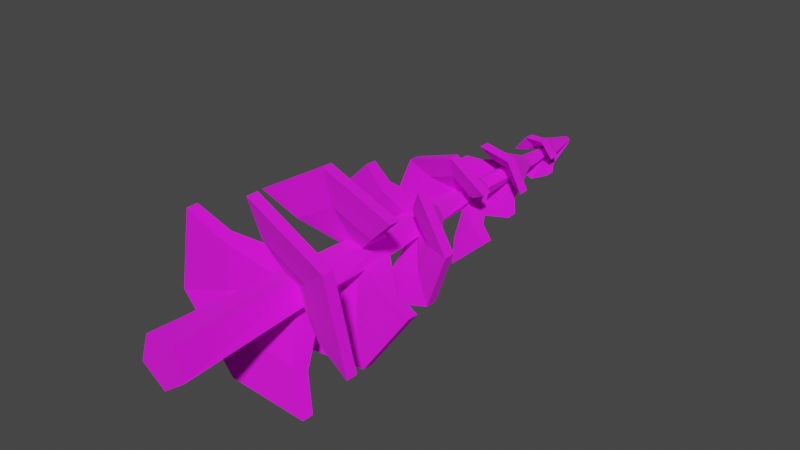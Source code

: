 # Source: Tree_simple1.blend  (saved by Blender 2.91.10; exported with 4.5.12 LTS)
import bpy
from mathutils import Matrix  # noqa: F401  (used for matrix-valued properties, if any)

bpy.ops.wm.read_factory_settings(use_empty=True)
scene = bpy.context.scene
scene.name = 'Scene'

# ---- collections
col_collection = bpy.data.collections.new('Collection'); scene.collection.children.link(col_collection)

# ---- images (referenced by path relative to the original .blend; pixels are not part of the script)
import os
ASSET_DIR = os.environ.get("B2B_ASSET_DIR", "")  # directory of the original .blend (textures are referenced by path, not embedded)
HERE = os.path.dirname(os.path.abspath(__file__))  # packed textures are extracted next to this script under _unpacked/

def load_image(name, relpath, width, height, colorspace="sRGB"):
    """Load a texture the original file referenced (path relative to the .blend, or extracted next to this script)."""
    p = next((c for c in (os.path.join(HERE, relpath), os.path.join(ASSET_DIR, relpath)) if relpath and os.path.exists(c)), "")
    if p:
        img = bpy.data.images.load(p, check_existing=True)
        img.name = name
    else:  # same state as the original file: an image datablock whose file is absent (Cycles renders it pink)
        img = bpy.data.images.new(name, width, height)
        img.source = "FILE"
        img.filepath = "//" + (relpath or name)
    img.colorspace_settings.name = colorspace
    return img
img_colorpalette_png = load_image('ColorPalette.png', 'ColorPalette.png', 1024, 1024, 'sRGB')

# ---- materials (node trees are filled in below, after node groups)
mat_material = bpy.data.materials.new('Material')
mat_material.use_transparent_shadow = False

# ---- material node trees
mat_material.use_nodes = True; mat_material.node_tree.nodes.clear()
_N = mat_material.node_tree.nodes; _L = mat_material.node_tree.links
n0 = _N.new('ShaderNodeBsdfPrincipled'); n0.name = 'Principled BSDF'; n0.location = (10, 300)
n0.distribution = 'GGX'
n0.subsurface_method = 'BURLEY'
n0.inputs[2].default_value = 1.0
n0.inputs[3].default_value = 1.45
n0.inputs[27].default_value = (0.0, 0.0, 0.0, 1.0)
n0.inputs[28].default_value = 1.0
n1 = _N.new('ShaderNodeOutputMaterial'); n1.name = 'Material Output'; n1.location = (300, 300)
n2 = _N.new('ShaderNodeTexImage'); n2.name = 'Image Texture'; n2.location = (-382, 173)
n2.image = img_colorpalette_png
_L.new(n0.outputs[0], n1.inputs[0])
_L.new(n2.outputs[0], n0.inputs[0])
n1.is_active_output = True

# ---- world
world_world = bpy.data.worlds.new('World'); scene.world = world_world
world_world.use_nodes = True; world_world.node_tree.nodes.clear()
_N = world_world.node_tree.nodes; _L = world_world.node_tree.links
n0 = _N.new('ShaderNodeOutputWorld'); n0.name = 'World Output'; n0.location = (300, 300)
n1 = _N.new('ShaderNodeBackground'); n1.name = 'Background'; n1.location = (10, 300)
n1.inputs[0].default_value = (0.05088, 0.05088, 0.05088, 1.0)
_L.new(n1.outputs[0], n0.inputs[0])
n0.is_active_output = True
world_world.color = (0.05088, 0.05088, 0.05088)
world_world.use_sun_shadow = False
world_world.sun_shadow_jitter_overblur = 0.0

# ---- meshes
me_circle = bpy.data.meshes.new('Circle')
me_circle.from_pydata([(0.1688, 0.4328, -0.3916), (-0.204, 0.4505, -0.3864), (-0.4329, 0.4476, -0.09171), (-0.3455, 0.4263, 0.2705), (-0.007691, 0.4027, 0.4275), (0.3262, 0.3945, 0.2611), (0.4047, 0.4079, -0.1035), (0.02798, 0.7062, -0.05437), (-0.02084, 0.7074, -0.02961), (-0.04388, 0.7071, 5.526e-05), (-0.03509, 0.705, 0.03652), (-0.001084, 0.7026, 0.05233), (0.03253, 0.7018, 0.03557), (0.0664, 0.7022, -0.00744), (-0.2021, 0.4974, -0.3846), (0.1706, 0.4797, -0.3898), (-0.431, 0.4945, -0.08986), (-0.3436, 0.4732, 0.2724), (-0.005807, 0.4496, 0.4294), (0.3281, 0.4414, 0.2629), (0.4066, 0.4548, -0.1016), (0.1117, 0.5234, -0.2575), (-0.1362, 0.5352, -0.254), (-0.2885, 0.5332, -0.05798), (-0.2304, 0.5191, 0.183), (-0.005672, 0.5034, 0.2874), (0.2164, 0.498, 0.1767), (0.2686, 0.5069, -0.0658), (0.02044, 0.5656, -0.06177), (-0.02838, 0.5668, -0.03701), (-0.05142, 0.5665, -0.007342), (-0.04263, 0.5643, 0.02912), (-0.00862, 0.562, 0.04493), (0.02499, 0.5611, 0.02817), (0.05887, 0.5615, -0.01484), (0.16, 1.066, 0.2471), (0.2928, 1.064, 0.02547), (0.2026, 1.075, -0.2165), (-0.04276, 1.091, -0.2967), (-0.2585, 1.099, -0.1546), (-0.2822, 1.094, 0.1027), (-0.09594, 1.079, 0.2815), (0.0202, 1.361, 0.02422), (0.03163, 1.361, 0.005138), (0.02387, 1.362, -0.01569), (-0.0002741, 1.364, -0.04525), (-0.03541, 1.366, -0.02211), (-0.01786, 1.364, 0.01179), (-0.001831, 1.363, 0.02718), (0.2944, 1.111, 0.0262), (0.1616, 1.113, 0.2478), (0.2042, 1.122, -0.2158), (-0.04117, 1.138, -0.2959), (-0.2569, 1.146, -0.1538), (-0.2806, 1.141, 0.1035), (-0.09434, 1.126, 0.2822), (0.1084, 1.165, 0.1653), (0.1968, 1.164, 0.01787), (0.1368, 1.171, -0.1431), (-0.0264, 1.181, -0.1964), (-0.1699, 1.187, -0.1019), (-0.1857, 1.184, 0.06926), (-0.06177, 1.174, 0.1882), (0.01383, 1.221, 0.0213), (0.02526, 1.221, 0.002218), (0.0175, 1.221, -0.01861), (-0.006644, 1.224, -0.04817), (-0.04178, 1.225, -0.02503), (-0.02423, 1.223, 0.008868), (-0.008201, 1.222, 0.02426), (-0.1295, 1.4, -0.1887), (-0.2295, 1.404, -0.01442), (-0.1555, 1.412, 0.1724), (0.03664, 1.419, 0.231), (0.2024, 1.419, 0.1173), (0.2169, 1.412, -0.08313), (0.06918, 1.404, -0.2193), (-0.02404, 1.69, -0.03493), (-0.01752, 1.692, -0.004908), (-0.01278, 1.692, 0.007073), (-0.0004541, 1.692, 0.01083), (0.01018, 1.692, 0.003539), (0.0111, 1.692, -0.009315), (0.008313, 1.691, -0.03991), (-0.2302, 1.451, -0.01542), (-0.1302, 1.447, -0.1897), (-0.1563, 1.459, 0.1714), (0.03593, 1.466, 0.23), (0.2017, 1.466, 0.1163), (0.2162, 1.459, -0.08413), (0.06848, 1.451, -0.2203), (-0.087, 1.497, -0.1268), (-0.1535, 1.5, -0.01087), (-0.1044, 1.505, 0.1134), (0.02347, 1.51, 0.1524), (0.1337, 1.51, 0.07673), (0.1433, 1.506, -0.05657), (0.04511, 1.5, -0.1472), (-0.02122, 1.549, -0.03094), (-0.01471, 1.551, -0.0009138), (-0.009969, 1.551, 0.01107), (0.002358, 1.552, 0.01483), (0.01299, 1.552, 0.007533), (0.01392, 1.551, -0.005321), (0.01113, 1.55, -0.03592), (0.1032, 1.744, -0.1325), (-0.03613, 1.75, -0.1667), (-0.1499, 1.748, -0.07921), (-0.1525, 1.739, 0.06411), (-0.04197, 1.73, 0.1554), (0.09851, 1.728, 0.1258), (0.1631, 1.734, -0.002286), (-0.02582, 2.021, 0.01074), (-0.03513, 1.797, -0.1644), (0.1042, 1.791, -0.1302), (-0.1489, 1.795, -0.07695), (-0.1515, 1.786, 0.06637), (-0.04097, 1.777, 0.1576), (0.09951, 1.775, 0.1281), (0.1641, 1.781, -2.562e-05), (0.06989, 1.836, -0.08528), (-0.02278, 1.841, -0.108), (-0.09849, 1.839, -0.04986), (-0.1002, 1.833, 0.04547), (-0.02667, 1.827, 0.1062), (0.06677, 1.826, 0.0865), (0.1097, 1.83, 0.001307), (-0.02473, 1.88, 0.01073), (-0.00672, 1.879, 0.02559), (9.401e-09, 2.068, -0.09675), (-0.07564, 2.068, -0.06032), (-0.09432, 2.068, 0.02153), (-0.04198, 2.068, 0.08717), (0.04198, 2.068, 0.08717), (0.09432, 2.068, 0.02153), (0.07564, 2.068, -0.06032), (-0.07564, 2.115, -0.06032), (9.401e-09, 2.115, -0.09675), (-0.09432, 2.115, 0.02153), (-0.04198, 2.115, 0.08717), (0.04198, 2.115, 0.08717), (0.09432, 2.115, 0.02153), (0.07564, 2.115, -0.06032), (8.865e-09, 2.162, -0.06435), (-0.05031, 2.162, -0.04012), (-0.06274, 2.162, 0.01432), (-0.02792, 2.162, 0.05798), (0.02792, 2.162, 0.05798), (0.06274, 2.162, 0.01432), (0.05031, 2.162, -0.04012), (0.0, -5.029e-09, -0.1053), (-8.148e-05, 2.35, -0.006935), (0.1001, -1.554e-09, -0.03253), (0.00657, 2.35, -0.00222), (0.06187, 4.069e-09, 0.08516), (0.004142, 2.35, 0.005562), (-0.06187, 4.069e-09, 0.08516), (-0.00401, 2.35, 0.005658), (-0.1001, -1.554e-09, -0.03253), (-0.00662, 2.35, -0.002066), (0.01233, 0.7136, -0.07744), (0.07746, 0.7136, -0.01221), (0.03555, 0.7136, 0.06989), (-0.05549, 0.7136, 0.05541), (-0.06984, 0.7136, -0.03565), (-0.00643, 1.045, -0.06562), (0.06042, 1.045, -0.02639), (0.04377, 1.045, 0.04931), (-0.03337, 1.045, 0.05687), (-0.06439, 1.045, -0.01416), (0.00621, 1.37, -0.05337), (0.05268, 1.37, -0.01059), (0.02635, 1.37, 0.04683), (-0.0364, 1.37, 0.03953), (-0.04884, 1.37, -0.0224), (0.02227, 1.696, -0.03494), (0.04011, 1.696, 0.01038), (0.002524, 1.696, 0.04136), (-0.03855, 1.696, 0.01518), (-0.02635, 1.696, -0.03197), (0.005766, 2.02, -0.03394), (0.03406, 2.02, -0.005003), (0.01528, 2.02, 0.03084), (-0.02461, 2.02, 0.02407), (-0.03049, 2.02, -0.01597), (0.09317, 1.119, 0.1437), (-0.05562, 1.127, 0.1637), (-0.1639, 1.136, 0.0598), (-0.1501, 1.139, -0.0898), (-0.0247, 1.134, -0.1724), (0.118, 1.125, -0.1258), (0.1704, 1.118, 0.01488), (-0.03273, 0.7091, -0.05352), (-0.07, 0.7086, -0.005524), (0.01668, 0.7056, -0.03014), (-0.05577, 0.7052, 0.05347), (-0.0007587, 0.7013, 0.07904), (0.05362, 0.7, 0.05193), (-0.04027, 0.5685, -0.06092), (0.04043, 0.7031, -0.001129), (-0.07754, 0.568, -0.01292), (0.009142, 0.565, -0.03754), (-0.06331, 0.5645, 0.04607), (-0.008295, 0.5607, 0.07165), (0.04608, 0.5593, 0.04454), (0.03289, 0.5625, -0.008527), (0.05438, 1.36, 0.007214), (0.03274, 1.36, 0.04331), (0.03969, 1.362, -0.0322), (-0.01583, 1.364, -0.01036), (0.002746, 1.364, -0.02259), (-0.03927, 1.365, 0.01979), (-0.008935, 1.362, 0.04891), (0.04801, 1.219, 0.004294), (0.02637, 1.22, 0.04039), (0.03332, 1.221, -0.03512), (-0.0222, 1.224, -0.01328), (-0.003623, 1.223, -0.02551), (-0.04564, 1.224, 0.01688), (-0.0153, 1.222, 0.04599), (-0.04032, 1.691, -0.006543), (-0.02829, 1.692, 0.02388), (-0.01111, 1.691, -0.01609), (0.003013, 1.693, 0.03342), (0.03, 1.693, 0.0149), (0.03236, 1.692, -0.01773), (-0.03751, 1.55, -0.002549), (0.001633, 1.692, -0.01805), (-0.02547, 1.551, 0.02787), (-0.008295, 1.55, -0.01209), (0.005825, 1.552, 0.03742), (0.03282, 1.552, 0.0189), (0.03518, 1.551, -0.01374), (-0.003033, 2.021, -0.00859), (0.004445, 1.551, -0.01406), (0.003924, 2.021, -0.006881), (-0.008718, 2.021, -0.004226), (0.003663, 2.02, 0.006052), (0.006914, 2.02, -0.0003844), (-0.001943, 1.881, -0.008606), (0.005014, 1.88, -0.006897), (-0.007625, 1.88, -0.004238), (0.00478, 1.879, 0.005999), (0.008006, 1.88, -0.0003967), (-0.00353, 2.345, -0.002815), (7.689e-09, 2.345, -0.004515), (-0.004402, 2.345, 0.001005), (-0.001959, 2.345, 0.004068), (0.001959, 2.345, 0.004068), (0.01536, 2.345, 0.003506), (0.01232, 2.345, -0.009824), (-0.00353, 2.209, -0.002815), (7.689e-09, 2.209, -0.004515), (-0.004402, 2.209, 0.001005), (-0.001959, 2.209, 0.004068), (0.001959, 2.209, 0.004068), (0.01536, 2.209, 0.003506), (0.01232, 2.209, -0.009824), (-0.01232, 2.345, -0.009824), (8.061e-09, 2.345, -0.01576), (-0.01536, 2.345, 0.003506), (-0.006837, 2.345, 0.0142), (0.006837, 2.345, 0.0142), (-0.01232, 2.209, -0.009824), (0.004402, 2.345, 0.001005), (0.00353, 2.345, -0.002815), (8.061e-09, 2.209, -0.01576), (-0.01536, 2.209, 0.003506), (-0.006837, 2.209, 0.0142), (0.006837, 2.209, 0.0142), (8.731e-09, 2.115, -0.05625), (0.004402, 2.209, 0.001005), (0.00353, 2.209, -0.002815), (0.04398, 2.115, -0.03507), (0.05484, 2.115, 0.01252), (0.02441, 2.115, 0.05068), (-0.02441, 2.115, 0.05068), (-0.05484, 2.115, 0.01252), (-0.04398, 2.115, -0.03507), (0.06006, 1.789, -0.07687), (0.0949, 1.783, -0.001185), (0.05733, 1.78, 0.07329), (-0.02435, 1.781, 0.09047), (-0.08863, 1.786, 0.03742), (-0.08712, 1.791, -0.04591), (-0.02095, 1.793, -0.09678), (-0.007664, 2.02, 0.02571), (-0.006861, 2.023, -0.02685), (0.01583, 2.022, -0.02127), (-0.0254, 2.022, -0.0126), (0.02559, 2.02, -7.285e-05), (-0.00885, 2.021, 0.002918), (0.01507, 2.019, 0.02079), (-0.005768, 1.882, -0.02686), (0.01692, 1.881, -0.02128), (-0.0243, 1.881, -0.01261), (0.01616, 1.878, 0.02078), (-0.007755, 1.88, 0.002919), (0.02668, 1.879, -8.396e-05), (-0.002234, 1.88, 0.007475), (-0.003228, 2.021, 0.007562), (0.0946, 0.4757, -0.2267), (0.2318, 0.4612, -0.05916), (0.1861, 0.4534, 0.1528), (-0.007993, 0.4582, 0.2496), (-0.2044, 0.4719, 0.1583), (-0.2552, 0.4843, -0.05232), (-0.1221, 0.486, -0.2237), (-0.07534, 1.451, -0.1098), (0.04015, 1.454, -0.1276), (0.126, 1.458, -0.04843), (0.1176, 1.462, 0.06809), (0.02123, 1.462, 0.1342), (-0.09051, 1.458, 0.1001), (-0.1335, 1.453, -0.008485), (-0.3255, 0.7618, 0.2276), (-0.03402, 0.7795, 0.3937), (0.2781, 0.7766, 0.2697), (0.3757, 0.7553, -0.05113), (0.1855, 0.7317, -0.3272), (-0.1495, 0.7235, -0.3506), (-0.3769, 0.7369, -0.1037), (-0.06229, 1.035, 0.03028), (-0.01312, 1.036, 0.03338), (0.0183, 1.036, 0.02089), (0.02813, 1.034, -0.01141), (0.008979, 1.032, -0.03919), (-0.02474, 1.031, -0.04155), (-0.07065, 1.031, -0.02366), (-0.03464, 0.8264, 0.3914), (-0.3261, 0.8087, 0.2253), (0.2774, 0.8235, 0.2674), (0.3751, 0.8022, -0.05342), (0.1848, 0.7786, -0.3295), (-0.1501, 0.7704, -0.3529), (-0.3775, 0.7838, -0.106), (-0.22, 0.8524, 0.1496), (-0.02609, 0.8642, 0.2601), (0.1815, 0.8622, 0.1776), (0.2465, 0.8481, -0.0358), (0.1199, 0.8324, -0.2194), (-0.1029, 0.827, -0.235), (-0.2541, 0.8359, -0.07076), (-0.05982, 0.8946, 0.03946), (-0.01065, 0.8958, 0.04255), (0.02077, 0.8955, 0.03007), (0.0306, 0.8933, -0.002228), (0.01144, 0.891, -0.03002), (-0.02227, 0.8901, -0.03237), (-0.06819, 0.8905, -0.01449), (-0.01482, 1.038, 0.05734), (0.03601, 1.038, 0.03714), (-0.04246, 1.035, 0.01665), (0.05191, 1.034, -0.01511), (0.02093, 1.03, -0.06006), (-0.03362, 1.029, -0.06387), (-0.01235, 0.8975, 0.06652), (-0.04763, 1.032, -0.0167), (0.03847, 0.897, 0.04632), (-0.03999, 0.894, 0.02583), (0.05438, 0.8935, -0.005927), (0.02339, 0.8897, -0.05088), (-0.03115, 0.8883, -0.05469), (-0.04516, 0.8915, -0.007518), (-0.1927, 0.8047, 0.1335), (-0.2225, 0.7902, -0.05908), (-0.09032, 0.7824, -0.2026), (0.1044, 0.7872, -0.189), (0.2151, 0.8009, -0.02853), (0.1583, 0.8133, 0.158), (-0.02319, 0.815, 0.2301)], [], [(5, 19, 18, 4), (3, 17, 16, 2), (1, 14, 15, 0), (6, 20, 19, 5), (2, 16, 14, 1), (21, 15, 14, 22), (22, 14, 16, 23), (23, 16, 17, 24), (25, 18, 19, 26), (26, 19, 20, 27), (197, 26, 27, 13), (196, 25, 26, 197), (193, 23, 24, 195), (192, 22, 23, 193), (7, 21, 22, 192), (302, 6, 5, 303), (303, 5, 4, 304), (305, 3, 2, 306), (306, 2, 1, 307), (307, 1, 0, 301), (40, 54, 53, 39), (38, 52, 51, 37), (36, 49, 50, 35), (41, 55, 54, 40), (37, 51, 49, 36), (56, 50, 49, 57), (57, 49, 51, 58), (58, 51, 52, 59), (60, 53, 54, 61), (61, 54, 55, 62), (211, 61, 62, 212), (46, 60, 61, 211), (208, 58, 59, 45), (206, 57, 58, 208), (207, 56, 57, 206), (186, 41, 40, 187), (187, 40, 39, 188), (189, 38, 37, 190), (190, 37, 36, 191), (191, 36, 35, 185), (66, 45, 59, 189), (73, 87, 86, 72), (71, 84, 85, 70), (76, 90, 89, 75), (74, 88, 87, 73), (72, 86, 84, 71), (189, 59, 52, 38), (91, 85, 84, 92), (92, 84, 86, 93), (93, 86, 87, 94), (94, 87, 88, 95), (96, 89, 90, 97), (219, 186, 187, 218), (225, 96, 97, 83), (223, 94, 95, 224), (221, 93, 94, 223), (220, 92, 93, 221), (77, 91, 92, 220), (309, 76, 75, 310), (311, 74, 73, 312), (312, 73, 72, 313), (313, 72, 71, 314), (314, 71, 70, 308), (110, 118, 117, 109), (108, 116, 115, 107), (106, 113, 114, 105), (111, 119, 118, 110), (218, 187, 188, 67), (107, 115, 113, 106), (120, 114, 113, 121), (121, 113, 115, 122), (122, 115, 116, 123), (66, 189, 190, 215), (124, 117, 118, 125), (125, 118, 119, 126), (292, 125, 126, 290), (215, 190, 191, 213), (289, 122, 123, 112), (287, 121, 122, 289), (288, 120, 121, 287), (280, 111, 110, 281), (281, 110, 109, 282), (213, 191, 185, 214), (283, 108, 107, 284), (284, 107, 106, 285), (285, 106, 105, 279), (129, 137, 142, 135), (134, 141, 140, 133), (132, 139, 138, 131), (130, 136, 137, 129), (133, 140, 139, 132), (270, 129, 135, 273), (143, 137, 136, 144), (145, 138, 139, 146), (146, 139, 140, 147), (147, 140, 141, 148), (149, 142, 137, 143), (250, 149, 143, 259), (262, 147, 148, 249), (261, 146, 147, 262), (260, 145, 146, 261), (259, 143, 144, 258), (244, 246, 247, 248, 264, 265, 245), (274, 134, 133, 275), (275, 133, 132, 276), (276, 132, 131, 277), (278, 130, 129, 270), (180, 151, 153, 181), (181, 153, 155, 182), (182, 155, 157, 183), (153, 151, 159, 157, 155), (183, 157, 159, 184), (184, 159, 151, 180), (150, 152, 154, 156, 158), (158, 164, 160, 150), (156, 163, 164, 158), (154, 162, 163, 156), (152, 161, 162, 154), (150, 160, 161, 152), (164, 169, 165, 160), (163, 168, 169, 164), (162, 167, 168, 163), (161, 166, 167, 162), (160, 165, 166, 161), (169, 174, 170, 165), (168, 173, 174, 169), (167, 172, 173, 168), (166, 171, 172, 167), (165, 170, 171, 166), (174, 179, 175, 170), (173, 178, 179, 174), (172, 177, 178, 173), (171, 176, 177, 172), (170, 175, 176, 171), (179, 184, 180, 175), (178, 183, 184, 179), (177, 182, 183, 178), (176, 181, 182, 177), (175, 180, 181, 176), (8, 194, 7, 192), (9, 8, 192, 193), (10, 9, 193, 195), (12, 11, 196, 197), (199, 12, 197, 13), (201, 29, 198, 28), (29, 30, 200, 198), (30, 31, 202, 200), (32, 33, 204, 203), (33, 205, 34, 204), (43, 42, 207, 206), (44, 43, 206, 208), (210, 44, 208, 45), (47, 209, 46, 211), (48, 47, 211, 212), (63, 64, 213, 214), (64, 65, 215, 213), (65, 217, 66, 215), (216, 68, 218, 67), (68, 69, 219, 218), (78, 222, 77, 220), (79, 78, 220, 221), (80, 79, 221, 223), (81, 80, 223, 224), (227, 82, 225, 83), (78, 79, 80, 81, 82, 227, 222), (229, 99, 226, 98), (99, 100, 228, 226), (100, 101, 230, 228), (101, 102, 231, 230), (103, 234, 104, 232), (251, 252, 272, 271, 255, 254, 253), (244, 245, 259, 258), (247, 246, 260, 261), (248, 247, 261, 262), (264, 248, 262, 249), (245, 265, 250, 259), (252, 251, 263, 266), (253, 254, 268, 267), (254, 255, 269, 268), (255, 271, 256, 269), (272, 252, 266, 257), (263, 278, 270, 266), (268, 276, 277, 267), (269, 275, 276, 268), (256, 274, 275, 269), (266, 270, 273, 257), (293, 285, 279, 294), (295, 284, 285, 293), (127, 283, 284, 295), (296, 281, 282, 128), (298, 280, 281, 296), (240, 243, 242, 299, 297, 241, 239), (292, 286, 124, 125), (128, 282, 124, 286), (117, 124, 282, 109), (235, 233, 236, 291, 300, 237, 238), (233, 235, 288, 287), (236, 233, 287, 289), (291, 236, 289, 112), (238, 237, 292, 290), (240, 239, 293, 294), (239, 241, 295, 293), (241, 297, 127, 295), (299, 242, 296, 128), (242, 243, 298, 296), (286, 300, 299, 128), (237, 300, 286, 292), (297, 291, 112, 127), (123, 283, 127, 112), (108, 283, 123, 116), (299, 300, 291, 297), (249, 256, 271, 264), (265, 264, 271, 272), (265, 272, 257, 250), (149, 250, 257, 273), (135, 142, 149, 273), (134, 274, 148, 141), (148, 274, 256, 249), (198, 307, 301, 28), (200, 306, 307, 198), (202, 305, 306, 200), (204, 303, 304, 203), (34, 302, 303, 204), (29, 201, 205, 33, 32, 31, 30), (8, 9, 10, 11, 12, 199, 194), (205, 201, 194, 199), (13, 34, 205, 199), (194, 201, 28, 7), (27, 302, 34, 13), (6, 302, 27, 20), (7, 28, 301, 21), (0, 15, 21, 301), (209, 210, 217, 216), (43, 44, 210, 209, 47, 48, 42), (66, 217, 210, 45), (46, 209, 216, 67), (188, 60, 46, 67), (39, 53, 60, 188), (99, 229, 234, 103, 102, 101, 100), (229, 222, 227, 234), (83, 104, 234, 227), (226, 314, 308, 98), (228, 313, 314, 226), (230, 312, 313, 228), (231, 311, 312, 230), (104, 309, 310, 232), (97, 309, 104, 83), (229, 98, 77, 222), (77, 98, 308, 91), (76, 309, 97, 90), (70, 85, 91, 308), (320, 334, 333, 319), (316, 329, 330, 315), (321, 335, 334, 320), (319, 333, 332, 318), (317, 331, 329, 316), (336, 330, 329, 337), (337, 329, 331, 338), (339, 332, 333, 340), (340, 333, 334, 341), (341, 334, 335, 342), (355, 341, 342, 328), (354, 340, 341, 355), (353, 339, 340, 354), (350, 337, 338, 351), (322, 336, 337, 350), (365, 321, 320, 366), (366, 320, 319, 367), (367, 319, 318, 368), (369, 317, 316, 370), (370, 316, 315, 364), (323, 352, 322, 350), (324, 323, 350, 351), (326, 325, 353, 354), (327, 326, 354, 355), (357, 327, 355, 328), (359, 344, 356, 343), (344, 345, 358, 356), (346, 347, 361, 360), (347, 348, 362, 361), (348, 363, 349, 362), (356, 370, 364, 343), (358, 369, 370, 356), (361, 367, 368, 360), (362, 366, 367, 361), (349, 365, 366, 362), (344, 359, 363, 348, 347, 346, 345), (323, 324, 325, 326, 327, 357, 352), (363, 359, 352, 357), (328, 349, 363, 357), (352, 359, 343, 322), (342, 365, 349, 328), (321, 365, 342, 335), (322, 343, 364, 336), (315, 330, 336, 364), (244, 251, 253, 246), (258, 263, 251, 244), (260, 246, 253, 267), (144, 278, 263, 258), (130, 278, 144, 136), (131, 138, 145, 277), (145, 260, 267, 277), (238, 243, 240, 235), (290, 298, 243, 238), (235, 240, 294, 288), (288, 294, 279, 120), (105, 114, 120, 279), (111, 280, 126, 119), (126, 280, 298, 290), (81, 102, 103, 82), (225, 82, 103, 232), (224, 231, 102, 81), (95, 311, 231, 224), (74, 311, 95, 88), (96, 225, 232, 310), (75, 89, 96, 310), (212, 219, 69, 48), (63, 69, 68, 216, 217, 65, 64), (48, 69, 63, 42), (42, 63, 214, 207), (207, 214, 185, 56), (35, 50, 56, 185), (41, 186, 62, 55), (62, 186, 219, 212), (324, 345, 346, 325), (351, 358, 345, 324), (353, 325, 346, 360), (339, 353, 360, 368), (318, 332, 339, 368), (338, 369, 358, 351), (317, 369, 338, 331), (195, 202, 31, 10), (305, 202, 195, 24), (3, 305, 24, 17), (10, 31, 32, 11), (196, 11, 32, 203), (25, 196, 203, 304), (18, 25, 304, 4)])
_uv = me_circle.uv_layers.new(name='UVMap')
_uv.uv.foreach_set('vector', [0.5576, 0.9329, 0.5576, 0.9329, 0.5576, 0.9329, 0.5576, 0.9329, 0.5576, 0.9329, 0.5576, 0.9329, 0.5576, 0.9329, 0.5576, 0.9329, 0.5576, 0.9329, 0.5576, 0.9329, 0.5576, 0.9329, 0.5576, 0.9329, 0.5576, 0.9329, 0.5576, 0.9329, 0.5576, 0.9329, 0.5576, 0.9329, 0.5576, 0.9329, 0.5576, 0.9329, 0.5576, 0.9329, 0.5576, 0.9329, 0.5576, 0.9329, 0.5576, 0.9329, 0.5576, 0.9329, 0.5576, 0.9329, 0.5576, 0.9329, 0.5576, 0.9329, 0.5576, 0.9329, 0.5576, 0.9329, 0.5576, 0.9329, 0.5576, 0.9329, 0.5576, 0.9329, 0.5576, 0.9329, 0.5576, 0.9329, 0.5576, 0.9329, 0.5576, 0.9329, 0.5576, 0.9329, 0.5576, 0.9329, 0.5576, 0.9329, 0.5576, 0.9329, 0.5576, 0.9329, 0.5576, 0.9329, 0.5576, 0.9329, 0.5576, 0.9329, 0.5576, 0.9329, 0.5576, 0.9329, 0.5576, 0.9329, 0.5576, 0.9329, 0.5576, 0.9329, 0.5576, 0.9329, 0.5576, 0.9329, 0.5576, 0.9329, 0.5576, 0.9329, 0.5576, 0.9329, 0.5576, 0.9329, 0.5576, 0.9329, 0.5576, 0.9329, 0.5576, 0.9329, 0.5576, 0.9329, 0.5576, 0.9329, 0.5576, 0.9329, 0.5576, 0.9329, 0.5576, 0.9329, 0.5576, 0.9329, 0.5576, 0.9329, 0.5576, 0.9329, 0.5576, 0.9329, 0.5576, 0.9329, 0.5576, 0.9329, 0.5576, 0.9329, 0.5576, 0.9329, 0.5576, 0.9329, 0.5576, 0.9329, 0.5576, 0.9329, 0.5576, 0.9329, 0.5576, 0.9329, 0.5576, 0.9329, 0.5576, 0.9329, 0.5576, 0.9329, 0.5576, 0.9329, 0.5576, 0.9329, 0.5576, 0.9329, 0.5576, 0.9329, 0.5576, 0.9329, 0.5576, 0.9329, 0.5576, 0.9329, 0.5576, 0.9329, 0.5576, 0.9329, 0.5576, 0.9329, 0.5576, 0.9329, 0.5576, 0.9329, 0.5576, 0.9329, 0.5576, 0.9329, 0.5576, 0.9329, 0.5576, 0.9329, 0.5576, 0.9329, 0.5576, 0.9329, 0.5576, 0.9329, 0.5576, 0.9329, 0.5576, 0.9329, 0.5576, 0.9329, 0.5576, 0.9329, 0.5576, 0.9329, 0.5576, 0.9329, 0.5576, 0.9329, 0.5576, 0.9329, 0.5576, 0.9329, 0.5576, 0.9329, 0.5576, 0.9329, 0.5576, 0.9329, 0.5576, 0.9329, 0.5576, 0.9329, 0.5576, 0.9329, 0.5576, 0.9329, 0.5576, 0.9329, 0.5576, 0.9329, 0.5576, 0.9329, 0.5576, 0.9329, 0.5576, 0.9329, 0.5576, 0.9329, 0.5576, 0.9329, 0.5576, 0.9329, 0.5576, 0.9329, 0.5576, 0.9329, 0.5576, 0.9329, 0.5576, 0.9329, 0.5576, 0.9329, 0.5576, 0.9329, 0.5576, 0.9329, 0.5576, 0.9329, 0.5576, 0.9329, 0.5576, 0.9329, 0.5576, 0.9329, 0.5576, 0.9329, 0.5576, 0.9329, 0.5576, 0.9329, 0.5576, 0.9329, 0.5576, 0.9329, 0.5576, 0.9329, 0.5576, 0.9329, 0.5576, 0.9329, 0.5576, 0.9329, 0.5576, 0.9329, 0.5576, 0.9329, 0.5576, 0.9329, 0.5576, 0.9329, 0.5576, 0.9329, 0.5576, 0.9329, 0.5576, 0.9329, 0.5576, 0.9329, 0.5576, 0.9329, 0.5576, 0.9329, 0.5576, 0.9329, 0.5576, 0.9329, 0.5576, 0.9329, 0.5576, 0.9329, 0.5576, 0.9329, 0.5576, 0.9329, 0.5576, 0.9329, 0.5576, 0.9329, 0.5576, 0.9329, 0.5576, 0.9329, 0.5576, 0.9329, 0.5576, 0.9329, 0.5576, 0.9329, 0.5576, 0.9329, 0.5576, 0.9329, 0.5576, 0.9329, 0.5576, 0.9329, 0.5576, 0.9329, 0.5576, 0.9329, 0.5576, 0.9329, 0.5576, 0.9329, 0.5576, 0.9329, 0.5576, 0.9329, 0.5576, 0.9329, 0.5576, 0.9329, 0.5576, 0.9329, 0.5576, 0.9329, 0.5576, 0.9329, 0.5576, 0.9329, 0.5576, 0.9329, 0.5576, 0.9329, 0.5576, 0.9329, 0.5576, 0.9329, 0.5576, 0.9329, 0.5576, 0.9329, 0.5576, 0.9329, 0.5576, 0.9329, 0.5576, 0.9329, 0.5576, 0.9329, 0.5576, 0.9329, 0.5576, 0.9329, 0.5576, 0.9329, 0.5576, 0.9329, 0.5576, 0.9329, 0.5576, 0.9329, 0.5576, 0.9329, 0.5576, 0.9329, 0.5576, 0.9329, 0.5576, 0.9329, 0.5576, 0.9329, 0.5576, 0.9329, 0.5576, 0.9329, 0.5576, 0.9329, 0.5576, 0.9329, 0.5576, 0.9329, 0.5576, 0.9329, 0.5576, 0.9329, 0.5576, 0.9329, 0.5576, 0.9329, 0.5576, 0.9329, 0.5576, 0.9329, 0.5576, 0.9329, 0.5576, 0.9329, 0.5576, 0.9329, 0.5576, 0.9329, 0.5576, 0.9329, 0.5576, 0.9329, 0.5576, 0.9329, 0.5576, 0.9329, 0.5576, 0.9329, 0.5576, 0.9329, 0.5576, 0.9329, 0.5576, 0.9329, 0.5576, 0.9329, 0.5576, 0.9329, 0.5576, 0.9329, 0.5576, 0.9329, 0.5576, 0.9329, 0.5576, 0.9329, 0.5576, 0.9329, 0.5576, 0.9329, 0.5576, 0.9329, 0.5576, 0.9329, 0.5576, 0.9329, 0.5576, 0.9329, 0.5576, 0.9329, 0.5576, 0.9329, 0.5576, 0.9329, 0.5576, 0.9329, 0.5576, 0.9329, 0.5576, 0.9329, 0.5576, 0.9329, 0.5576, 0.9329, 0.5576, 0.9329, 0.5576, 0.9329, 0.5576, 0.9329, 0.5576, 0.9329, 0.5576, 0.9329, 0.5576, 0.9329, 0.5576, 0.9329, 0.5576, 0.9329, 0.5576, 0.9329, 0.5576, 0.9329, 0.5576, 0.9329, 0.5576, 0.9329, 0.5576, 0.9329, 0.5576, 0.9329, 0.5576, 0.9329, 0.5576, 0.9329, 0.5576, 0.9329, 0.5576, 0.9329, 0.5576, 0.9329, 0.5576, 0.9329, 0.5576, 0.9329, 0.5576, 0.9329, 0.5576, 0.9329, 0.5576, 0.9329, 0.5576, 0.9329, 0.5576, 0.9329, 0.5576, 0.9329, 0.5576, 0.9329, 0.5576, 0.9329, 0.5576, 0.9329, 0.5576, 0.9329, 0.5576, 0.9329, 0.5576, 0.9329, 0.5576, 0.9329, 0.5576, 0.9329, 0.5576, 0.9329, 0.5576, 0.9329, 0.5576, 0.9329, 0.5576, 0.9329, 0.5576, 0.9329, 0.5576, 0.9329, 0.5576, 0.9329, 0.5576, 0.9329, 0.5576, 0.9329, 0.5576, 0.9329, 0.5576, 0.9329, 0.5576, 0.9329, 0.5576, 0.9329, 0.5576, 0.9329, 0.5576, 0.9329, 0.5576, 0.9329, 0.5576, 0.9329, 0.5576, 0.9329, 0.5576, 0.9329, 0.5576, 0.9329, 0.5576, 0.9329, 0.5576, 0.9329, 0.5576, 0.9329, 0.5576, 0.9329, 0.5576, 0.9329, 0.5576, 0.9329, 0.5576, 0.9329, 0.5576, 0.9329, 0.5576, 0.9329, 0.5576, 0.9329, 0.5576, 0.9329, 0.5576, 0.9329, 0.5576, 0.9329, 0.5576, 0.9329, 0.5576, 0.9329, 0.5576, 0.9329, 0.5576, 0.9329, 0.5576, 0.9329, 0.5576, 0.9329, 0.5576, 0.9329, 0.5576, 0.9329, 0.5576, 0.9329, 0.5576, 0.9329, 0.5576, 0.9329, 0.5576, 0.9329, 0.5576, 0.9329, 0.5576, 0.9329, 0.5576, 0.9329, 0.5576, 0.9329, 0.5576, 0.9329, 0.5576, 0.9329, 0.5576, 0.9329, 0.5576, 0.9329, 0.5576, 0.9329, 0.5576, 0.9329, 0.5576, 0.9329, 0.5576, 0.9329, 0.5576, 0.9329, 0.5576, 0.9329, 0.5576, 0.9329, 0.5576, 0.9329, 0.5576, 0.9329, 0.5576, 0.9329, 0.5576, 0.9329, 0.5576, 0.9329, 0.5576, 0.9329, 0.5576, 0.9329, 0.5576, 0.9329, 0.5576, 0.9329, 0.5576, 0.9329, 0.5576, 0.9329, 0.5576, 0.9329, 0.5576, 0.9329, 0.5576, 0.9329, 0.5576, 0.9329, 0.5576, 0.9329, 0.5576, 0.9329, 0.5576, 0.9329, 0.5576, 0.9329, 0.5576, 0.9329, 0.5576, 0.9329, 0.5576, 0.9329, 0.5576, 0.9329, 0.5576, 0.9329, 0.5576, 0.9329, 0.5576, 0.9329, 0.5576, 0.9329, 0.5576, 0.9329, 0.5576, 0.9329, 0.5576, 0.9329, 0.5576, 0.9329, 0.5576, 0.9329, 0.5576, 0.9329, 0.5576, 0.9329, 0.5576, 0.9329, 0.5576, 0.9329, 0.5576, 0.9329, 0.5576, 0.9329, 0.5576, 0.9329, 0.5576, 0.9329, 0.5576, 0.9329, 0.5576, 0.9329, 0.5576, 0.9329, 0.5576, 0.9329, 0.5576, 0.9329, 0.5576, 0.9329, 0.5576, 0.9329, 0.5576, 0.9329, 0.5576, 0.9329, 0.5576, 0.9329, 0.5576, 0.9329, 0.5576, 0.9329, 0.5576, 0.9329, 0.5576, 0.9329, 0.5576, 0.9329, 0.5576, 0.9329, 0.5576, 0.9329, 0.5576, 0.9329, 0.5576, 0.9329, 0.5576, 0.9329, 0.5576, 0.9329, 0.5576, 0.9329, 0.5576, 0.9329, 0.5576, 0.9329, 0.5576, 0.9329, 0.5576, 0.9329, 0.5576, 0.9329, 0.5576, 0.9329, 0.5576, 0.9329, 0.5576, 0.9329, 0.5576, 0.9329, 0.5576, 0.9329, 0.5576, 0.9329, 0.5576, 0.9329, 0.5576, 0.9329, 0.5576, 0.9329, 0.5576, 0.9329, 0.5576, 0.9329, 0.5576, 0.9329, 0.5576, 0.9329, 0.5576, 0.9329, 0.5576, 0.9329, 0.5576, 0.9329, 0.5576, 0.9329, 0.5576, 0.9329, 0.5576, 0.9329, 0.5576, 0.9329, 0.5576, 0.9329, 0.5576, 0.9329, 0.5576, 0.9329, 0.5576, 0.9329, 0.5576, 0.9329, 0.562, 0.1807, 0.562, 0.1807, 0.562, 0.1807, 0.562, 0.1807, 0.562, 0.1807, 0.562, 0.1807, 0.562, 0.1807, 0.562, 0.1807, 0.562, 0.1807, 0.562, 0.1807, 0.562, 0.1807, 0.562, 0.1807, 0.562, 0.1807, 0.562, 0.1807, 0.562, 0.1807, 0.562, 0.1807, 0.562, 0.1807, 0.562, 0.1807, 0.562, 0.1807, 0.562, 0.1807, 0.562, 0.1807, 0.562, 0.1807, 0.562, 0.1807, 0.562, 0.1807, 0.562, 0.1807, 0.562, 0.1807, 0.562, 0.1807, 0.562, 0.1807, 0.562, 0.1807, 0.562, 0.1807, 0.562, 0.1807, 0.562, 0.1807, 0.562, 0.1807, 0.562, 0.1807, 0.562, 0.1807, 0.562, 0.1807, 0.562, 0.1807, 0.562, 0.1807, 0.562, 0.1807, 0.562, 0.1807, 0.562, 0.1807, 0.562, 0.1807, 0.562, 0.1807, 0.562, 0.1807, 0.562, 0.1807, 0.562, 0.1807, 0.562, 0.1807, 0.562, 0.1807, 0.562, 0.1807, 0.562, 0.1807, 0.562, 0.1807, 0.562, 0.1807, 0.562, 0.1807, 0.562, 0.1807, 0.562, 0.1807, 0.562, 0.1807, 0.562, 0.1807, 0.562, 0.1807, 0.562, 0.1807, 0.562, 0.1807, 0.562, 0.1807, 0.562, 0.1807, 0.562, 0.1807, 0.562, 0.1807, 0.562, 0.1807, 0.562, 0.1807, 0.562, 0.1807, 0.562, 0.1807, 0.562, 0.1807, 0.562, 0.1807, 0.562, 0.1807, 0.562, 0.1807, 0.562, 0.1807, 0.562, 0.1807, 0.562, 0.1807, 0.562, 0.1807, 0.562, 0.1807, 0.562, 0.1807, 0.562, 0.1807, 0.562, 0.1807, 0.562, 0.1807, 0.562, 0.1807, 0.562, 0.1807, 0.562, 0.1807, 0.562, 0.1807, 0.562, 0.1807, 0.562, 0.1807, 0.562, 0.1807, 0.562, 0.1807, 0.562, 0.1807, 0.562, 0.1807, 0.562, 0.1807, 0.562, 0.1807, 0.562, 0.1807, 0.562, 0.1807, 0.562, 0.1807, 0.562, 0.1807, 0.562, 0.1807, 0.562, 0.1807, 0.562, 0.1807, 0.562, 0.1807, 0.562, 0.1807, 0.562, 0.1807, 0.562, 0.1807, 0.562, 0.1807, 0.562, 0.1807, 0.562, 0.1807, 0.562, 0.1807, 0.562, 0.1807, 0.562, 0.1807, 0.562, 0.1807, 0.562, 0.1807, 0.562, 0.1807, 0.562, 0.1807, 0.562, 0.1807, 0.562, 0.1807, 0.562, 0.1807, 0.562, 0.1807, 0.562, 0.1807, 0.562, 0.1807, 0.562, 0.1807, 0.562, 0.1807, 0.562, 0.1807, 0.562, 0.1807, 0.562, 0.1807, 0.562, 0.1807, 0.562, 0.1807, 0.562, 0.1807, 0.562, 0.1807, 0.562, 0.1807, 0.5576, 0.9329, 0.5576, 0.9329, 0.5576, 0.9329, 0.5576, 0.9329, 0.5576, 0.9329, 0.5576, 0.9329, 0.5576, 0.9329, 0.5576, 0.9329, 0.5576, 0.9329, 0.5576, 0.9329, 0.5576, 0.9329, 0.5576, 0.9329, 0.5576, 0.9329, 0.5576, 0.9329, 0.5576, 0.9329, 0.5576, 0.9329, 0.5576, 0.9329, 0.5576, 0.9329, 0.5576, 0.9329, 0.5576, 0.9329, 0.5576, 0.9329, 0.5576, 0.9329, 0.5576, 0.9329, 0.5576, 0.9329, 0.5576, 0.9329, 0.5576, 0.9329, 0.5576, 0.9329, 0.5576, 0.9329, 0.5576, 0.9329, 0.5576, 0.9329, 0.5576, 0.9329, 0.5576, 0.9329, 0.5576, 0.9329, 0.5576, 0.9329, 0.5576, 0.9329, 0.5576, 0.9329, 0.5576, 0.9329, 0.5576, 0.9329, 0.5576, 0.9329, 0.5576, 0.9329, 0.5576, 0.9329, 0.5576, 0.9329, 0.5576, 0.9329, 0.5576, 0.9329, 0.5576, 0.9329, 0.5576, 0.9329, 0.5576, 0.9329, 0.5576, 0.9329, 0.5576, 0.9329, 0.5576, 0.9329, 0.5576, 0.9329, 0.5576, 0.9329, 0.5576, 0.9329, 0.5576, 0.9329, 0.5576, 0.9329, 0.5576, 0.9329, 0.5576, 0.9329, 0.5576, 0.9329, 0.5576, 0.9329, 0.5576, 0.9329, 0.5576, 0.9329, 0.5576, 0.9329, 0.5576, 0.9329, 0.5576, 0.9329, 0.5576, 0.9329, 0.5576, 0.9329, 0.5576, 0.9329, 0.5576, 0.9329, 0.5576, 0.9329, 0.5576, 0.9329, 0.5576, 0.9329, 0.5576, 0.9329, 0.5576, 0.9329, 0.5576, 0.9329, 0.5576, 0.9329, 0.5576, 0.9329, 0.5576, 0.9329, 0.5576, 0.9329, 0.5576, 0.9329, 0.5576, 0.9329, 0.5576, 0.9329, 0.5576, 0.9329, 0.5576, 0.9329, 0.5576, 0.9329, 0.5576, 0.9329, 0.5576, 0.9329, 0.5576, 0.9329, 0.5576, 0.9329, 0.5576, 0.9329, 0.5576, 0.9329, 0.5576, 0.9329, 0.5576, 0.9329, 0.5576, 0.9329, 0.5576, 0.9329, 0.5576, 0.9329, 0.5576, 0.9329, 0.5576, 0.9329, 0.5576, 0.9329, 0.5576, 0.9329, 0.5576, 0.9329, 0.5576, 0.9329, 0.5576, 0.9329, 0.5576, 0.9329, 0.5576, 0.9329, 0.5576, 0.9329, 0.5576, 0.9329, 0.5576, 0.9329, 0.5576, 0.9329, 0.5576, 0.9329, 0.5576, 0.9329, 0.5576, 0.9329, 0.5576, 0.9329, 0.5576, 0.9329, 0.5576, 0.9329, 0.5576, 0.9329, 0.5576, 0.9329, 0.5576, 0.9329, 0.5576, 0.9329, 0.5576, 0.9329, 0.5576, 0.9329, 0.5576, 0.9329, 0.5576, 0.9329, 0.5576, 0.9329, 0.5576, 0.9329, 0.5576, 0.9329, 0.5576, 0.9329, 0.5576, 0.9329, 0.5576, 0.9329, 0.5576, 0.9329, 0.5576, 0.9329, 0.5576, 0.9329, 0.5576, 0.9329, 0.5576, 0.9329, 0.5576, 0.9329, 0.5576, 0.9329, 0.5576, 0.9329, 0.5576, 0.9329, 0.5576, 0.9329, 0.5576, 0.9329, 0.5576, 0.9329, 0.5576, 0.9329, 0.5576, 0.9329, 0.5576, 0.9329, 0.5576, 0.9329, 0.5576, 0.9329, 0.5576, 0.9329, 0.5576, 0.9329, 0.5576, 0.9329, 0.5576, 0.9329, 0.5576, 0.9329, 0.5576, 0.9329, 0.5576, 0.9329, 0.5576, 0.9329, 0.5576, 0.9329, 0.5576, 0.9329, 0.5576, 0.9329, 0.5576, 0.9329, 0.5576, 0.9329, 0.5576, 0.9329, 0.5576, 0.9329, 0.5576, 0.9329, 0.5576, 0.9329, 0.5576, 0.9329, 0.5576, 0.9329, 0.5576, 0.9329, 0.5576, 0.9329, 0.5576, 0.9329, 0.5576, 0.9329, 0.5576, 0.9329, 0.5576, 0.9329, 0.5576, 0.9329, 0.5576, 0.9329, 0.5576, 0.9329, 0.5576, 0.9329, 0.5576, 0.9329, 0.5576, 0.9329, 0.5576, 0.9329, 0.5576, 0.9329, 0.5576, 0.9329, 0.5576, 0.9329, 0.5576, 0.9329, 0.5576, 0.9329, 0.5576, 0.9329, 0.5576, 0.9329, 0.5576, 0.9329, 0.5576, 0.9329, 0.5576, 0.9329, 0.5576, 0.9329, 0.5576, 0.9329, 0.5576, 0.9329, 0.5576, 0.9329, 0.5576, 0.9329, 0.5576, 0.9329, 0.5576, 0.9329, 0.5576, 0.9329, 0.5576, 0.9329, 0.5576, 0.9329, 0.5576, 0.9329, 0.5576, 0.9329, 0.5576, 0.9329, 0.5576, 0.9329, 0.5576, 0.9329, 0.5576, 0.9329, 0.5576, 0.9329, 0.5576, 0.9329, 0.5576, 0.9329, 0.5576, 0.9329, 0.5576, 0.9329, 0.5576, 0.9329, 0.5576, 0.9329, 0.5576, 0.9329, 0.5576, 0.9329, 0.5576, 0.9329, 0.5576, 0.9329, 0.5576, 0.9329, 0.5576, 0.9329, 0.5576, 0.9329, 0.5576, 0.9329, 0.5576, 0.9329, 0.5576, 0.9329, 0.5576, 0.9329, 0.5576, 0.9329, 0.5576, 0.9329, 0.5576, 0.9329, 0.5576, 0.9329, 0.5576, 0.9329, 0.5576, 0.9329, 0.5576, 0.9329, 0.5576, 0.9329, 0.5576, 0.9329, 0.5576, 0.9329, 0.5576, 0.9329, 0.5576, 0.9329, 0.5576, 0.9329, 0.5576, 0.9329, 0.5576, 0.9329, 0.5576, 0.9329, 0.5576, 0.9329, 0.5576, 0.9329, 0.5576, 0.9329, 0.5576, 0.9329, 0.5576, 0.9329, 0.5576, 0.9329, 0.5576, 0.9329, 0.5576, 0.9329, 0.5576, 0.9329, 0.5576, 0.9329, 0.5576, 0.9329, 0.5576, 0.9329, 0.5576, 0.9329, 0.5576, 0.9329, 0.5576, 0.9329, 0.5576, 0.9329, 0.5576, 0.9329, 0.5576, 0.9329, 0.5576, 0.9329, 0.5576, 0.9329, 0.5576, 0.9329, 0.5576, 0.9329, 0.5576, 0.9329, 0.5576, 0.9329, 0.5576, 0.9329, 0.5576, 0.9329, 0.5576, 0.9329, 0.5576, 0.9329, 0.5576, 0.9329, 0.5576, 0.9329, 0.5576, 0.9329, 0.5576, 0.9329, 0.5576, 0.9329, 0.5576, 0.9329, 0.5576, 0.9329, 0.5576, 0.9329, 0.5576, 0.9329, 0.5576, 0.9329, 0.5576, 0.9329, 0.5576, 0.9329, 0.5576, 0.9329, 0.5576, 0.9329, 0.5576, 0.9329, 0.5576, 0.9329, 0.5576, 0.9329, 0.5576, 0.9329, 0.5576, 0.9329, 0.5576, 0.9329, 0.5576, 0.9329, 0.5576, 0.9329, 0.5576, 0.9329, 0.5576, 0.9329, 0.5576, 0.9329, 0.5576, 0.9329, 0.5576, 0.9329, 0.5576, 0.9329, 0.5576, 0.9329, 0.5576, 0.9329, 0.5576, 0.9329, 0.5576, 0.9329, 0.5576, 0.9329, 0.5576, 0.9329, 0.5576, 0.9329, 0.5576, 0.9329, 0.5576, 0.9329, 0.5576, 0.9329, 0.5576, 0.9329, 0.5576, 0.9329, 0.5576, 0.9329, 0.5576, 0.9329, 0.5576, 0.9329, 0.5576, 0.9329, 0.5576, 0.9329, 0.5576, 0.9329, 0.5576, 0.9329, 0.5576, 0.9329, 0.5576, 0.9329, 0.5576, 0.9329, 0.5576, 0.9329, 0.5576, 0.9329, 0.5576, 0.9329, 0.5576, 0.9329, 0.5576, 0.9329, 0.5576, 0.9329, 0.5576, 0.9329, 0.5576, 0.9329, 0.5576, 0.9329, 0.5576, 0.9329, 0.5576, 0.9329, 0.5576, 0.9329, 0.5576, 0.9329, 0.5576, 0.9329, 0.5576, 0.9329, 0.5576, 0.9329, 0.5576, 0.9329, 0.5576, 0.9329, 0.5576, 0.9329, 0.5576, 0.9329, 0.5576, 0.9329, 0.5576, 0.9329, 0.5576, 0.9329, 0.5576, 0.9329, 0.5576, 0.9329, 0.5576, 0.9329, 0.5576, 0.9329, 0.5576, 0.9329, 0.5576, 0.9329, 0.5576, 0.9329, 0.5576, 0.9329, 0.5576, 0.9329, 0.5576, 0.9329, 0.5576, 0.9329, 0.5576, 0.9329, 0.5576, 0.9329, 0.5576, 0.9329, 0.5576, 0.9329, 0.5576, 0.9329, 0.5576, 0.9329, 0.5576, 0.9329, 0.5576, 0.9329, 0.5576, 0.9329, 0.5576, 0.9329, 0.5576, 0.9329, 0.5576, 0.9329, 0.5576, 0.9329, 0.5576, 0.9329, 0.5576, 0.9329, 0.5576, 0.9329, 0.5576, 0.9329, 0.5576, 0.9329, 0.5576, 0.9329, 0.5576, 0.9329, 0.5576, 0.9329, 0.5576, 0.9329, 0.5576, 0.9329, 0.5576, 0.9329, 0.5576, 0.9329, 0.5576, 0.9329, 0.5576, 0.9329, 0.5576, 0.9329, 0.5576, 0.9329, 0.5576, 0.9329, 0.5576, 0.9329, 0.5576, 0.9329, 0.5576, 0.9329, 0.5576, 0.9329, 0.5576, 0.9329, 0.5576, 0.9329, 0.5576, 0.9329, 0.5576, 0.9329, 0.5576, 0.9329, 0.5576, 0.9329, 0.5576, 0.9329, 0.5576, 0.9329, 0.5576, 0.9329, 0.5576, 0.9329, 0.5576, 0.9329, 0.5576, 0.9329, 0.5576, 0.9329, 0.5576, 0.9329, 0.5576, 0.9329, 0.5576, 0.9329, 0.5576, 0.9329, 0.5576, 0.9329, 0.5576, 0.9329, 0.5576, 0.9329, 0.5576, 0.9329, 0.5576, 0.9329, 0.5576, 0.9329, 0.5576, 0.9329, 0.5576, 0.9329, 0.5576, 0.9329, 0.5576, 0.9329, 0.5576, 0.9329, 0.5576, 0.9329, 0.5576, 0.9329, 0.5576, 0.9329, 0.5576, 0.9329, 0.5576, 0.9329, 0.5576, 0.9329, 0.5576, 0.9329, 0.5576, 0.9329, 0.5576, 0.9329, 0.5576, 0.9329, 0.5576, 0.9329, 0.5576, 0.9329, 0.5576, 0.9329, 0.5576, 0.9329, 0.5576, 0.9329, 0.5576, 0.9329, 0.5576, 0.9329, 0.5576, 0.9329, 0.5576, 0.9329, 0.5576, 0.9329, 0.5576, 0.9329, 0.5576, 0.9329, 0.5576, 0.9329, 0.5576, 0.9329, 0.5576, 0.9329, 0.5576, 0.9329, 0.5576, 0.9329, 0.5576, 0.9329, 0.5576, 0.9329, 0.5576, 0.9329, 0.5576, 0.9329, 0.5576, 0.9329, 0.5576, 0.9329, 0.5576, 0.9329, 0.5576, 0.9329, 0.5576, 0.9329, 0.5576, 0.9329, 0.5576, 0.9329, 0.5576, 0.9329, 0.5576, 0.9329, 0.5576, 0.9329, 0.5576, 0.9329, 0.5576, 0.9329, 0.5576, 0.9329, 0.5576, 0.9329, 0.5576, 0.9329, 0.5576, 0.9329, 0.5576, 0.9329, 0.5576, 0.9329, 0.5576, 0.9329, 0.5576, 0.9329, 0.5576, 0.9329, 0.5576, 0.9329, 0.5576, 0.9329, 0.5576, 0.9329, 0.5576, 0.9329, 0.5576, 0.9329, 0.5576, 0.9329, 0.5576, 0.9329, 0.5576, 0.9329, 0.5576, 0.9329, 0.5576, 0.9329, 0.5576, 0.9329, 0.5576, 0.9329, 0.5576, 0.9329, 0.5576, 0.9329, 0.5576, 0.9329, 0.5576, 0.9329, 0.5576, 0.9329, 0.5576, 0.9329, 0.5576, 0.9329, 0.5576, 0.9329, 0.5576, 0.9329, 0.5576, 0.9329, 0.5576, 0.9329, 0.5576, 0.9329, 0.5576, 0.9329, 0.5576, 0.9329, 0.5576, 0.9329, 0.5576, 0.9329, 0.5576, 0.9329, 0.5576, 0.9329, 0.5576, 0.9329, 0.5576, 0.9329, 0.5576, 0.9329, 0.5576, 0.9329, 0.5576, 0.9329, 0.5576, 0.9329, 0.5576, 0.9329, 0.5576, 0.9329, 0.5576, 0.9329, 0.5576, 0.9329, 0.5576, 0.9329, 0.5576, 0.9329, 0.5576, 0.9329, 0.5576, 0.9329, 0.5576, 0.9329, 0.5576, 0.9329, 0.5576, 0.9329, 0.5576, 0.9329, 0.5576, 0.9329, 0.5576, 0.9329, 0.5576, 0.9329, 0.5576, 0.9329, 0.5576, 0.9329, 0.5576, 0.9329, 0.5576, 0.9329, 0.5576, 0.9329, 0.5576, 0.9329, 0.5576, 0.9329, 0.5576, 0.9329, 0.5576, 0.9329, 0.5576, 0.9329, 0.5576, 0.9329, 0.5576, 0.9329, 0.5576, 0.9329, 0.5576, 0.9329, 0.5576, 0.9329, 0.5576, 0.9329, 0.5576, 0.9329, 0.5576, 0.9329, 0.5576, 0.9329, 0.5576, 0.9329, 0.5576, 0.9329, 0.5576, 0.9329, 0.5576, 0.9329, 0.5576, 0.9329, 0.5576, 0.9329, 0.5576, 0.9329, 0.5576, 0.9329, 0.5576, 0.9329, 0.5576, 0.9329, 0.5576, 0.9329, 0.5576, 0.9329, 0.5576, 0.9329, 0.5576, 0.9329, 0.5576, 0.9329, 0.5576, 0.9329, 0.5576, 0.9329, 0.5576, 0.9329, 0.5576, 0.9329, 0.5576, 0.9329, 0.5576, 0.9329, 0.5576, 0.9329, 0.5576, 0.9329, 0.5576, 0.9329, 0.5576, 0.9329, 0.5576, 0.9329, 0.5576, 0.9329, 0.5576, 0.9329, 0.5576, 0.9329, 0.5576, 0.9329, 0.5576, 0.9329, 0.5576, 0.9329, 0.5576, 0.9329, 0.5576, 0.9329, 0.5576, 0.9329, 0.5576, 0.9329, 0.5576, 0.9329, 0.5576, 0.9329, 0.5576, 0.9329, 0.5576, 0.9329, 0.5576, 0.9329, 0.5576, 0.9329, 0.5576, 0.9329, 0.5576, 0.9329, 0.5576, 0.9329, 0.5576, 0.9329, 0.5576, 0.9329, 0.5576, 0.9329, 0.5576, 0.9329, 0.5576, 0.9329, 0.5576, 0.9329, 0.5576, 0.9329, 0.5576, 0.9329, 0.5576, 0.9329, 0.5576, 0.9329, 0.5576, 0.9329, 0.5576, 0.9329, 0.5576, 0.9329, 0.5576, 0.9329, 0.5576, 0.9329, 0.5576, 0.9329, 0.5576, 0.9329, 0.5576, 0.9329, 0.5576, 0.9329, 0.5576, 0.9329, 0.5576, 0.9329, 0.5576, 0.9329, 0.5576, 0.9329, 0.5576, 0.9329, 0.5576, 0.9329, 0.5576, 0.9329, 0.5576, 0.9329, 0.5576, 0.9329, 0.5576, 0.9329, 0.5576, 0.9329, 0.5576, 0.9329, 0.5576, 0.9329, 0.5576, 0.9329, 0.5576, 0.9329, 0.5576, 0.9329, 0.5576, 0.9329, 0.5576, 0.9329, 0.5576, 0.9329, 0.5576, 0.9329, 0.5576, 0.9329, 0.5576, 0.9329, 0.5576, 0.9329, 0.5576, 0.9329, 0.5576, 0.9329, 0.5576, 0.9329, 0.5576, 0.9329, 0.5576, 0.9329, 0.5576, 0.9329, 0.5576, 0.9329, 0.5576, 0.9329, 0.5576, 0.9329, 0.5576, 0.9329, 0.5576, 0.9329, 0.5576, 0.9329, 0.5576, 0.9329, 0.5576, 0.9329, 0.5576, 0.9329, 0.5576, 0.9329, 0.5576, 0.9329, 0.5576, 0.9329, 0.5576, 0.9329, 0.5576, 0.9329, 0.5576, 0.9329, 0.5576, 0.9329, 0.5576, 0.9329, 0.5576, 0.9329, 0.5576, 0.9329, 0.5576, 0.9329, 0.5576, 0.9329, 0.5576, 0.9329, 0.5576, 0.9329, 0.5576, 0.9329, 0.5576, 0.9329, 0.5576, 0.9329, 0.5576, 0.9329, 0.5576, 0.9329, 0.5576, 0.9329, 0.5576, 0.9329, 0.5576, 0.9329, 0.5576, 0.9329, 0.5576, 0.9329, 0.5576, 0.9329, 0.5576, 0.9329, 0.5576, 0.9329, 0.5576, 0.9329, 0.5576, 0.9329, 0.5576, 0.9329, 0.5576, 0.9329, 0.5576, 0.9329, 0.5576, 0.9329, 0.5576, 0.9329, 0.5576, 0.9329, 0.5576, 0.9329, 0.5576, 0.9329, 0.5576, 0.9329, 0.5576, 0.9329, 0.5576, 0.9329, 0.5576, 0.9329, 0.5576, 0.9329, 0.5576, 0.9329, 0.5576, 0.9329, 0.5576, 0.9329, 0.5576, 0.9329, 0.5576, 0.9329, 0.5576, 0.9329, 0.5576, 0.9329, 0.5576, 0.9329, 0.5576, 0.9329, 0.5576, 0.9329, 0.5576, 0.9329, 0.5576, 0.9329, 0.5576, 0.9329, 0.5576, 0.9329, 0.5576, 0.9329, 0.5576, 0.9329, 0.5576, 0.9329, 0.5576, 0.9329, 0.5576, 0.9329, 0.5576, 0.9329, 0.5576, 0.9329, 0.5576, 0.9329, 0.5576, 0.9329, 0.5576, 0.9329, 0.5576, 0.9329, 0.5576, 0.9329, 0.5576, 0.9329, 0.5576, 0.9329, 0.5576, 0.9329, 0.5576, 0.9329, 0.5576, 0.9329, 0.5576, 0.9329, 0.5576, 0.9329, 0.5576, 0.9329, 0.5576, 0.9329, 0.5576, 0.9329, 0.5576, 0.9329, 0.5576, 0.9329, 0.5576, 0.9329, 0.5576, 0.9329, 0.5576, 0.9329, 0.5576, 0.9329, 0.5576, 0.9329, 0.5576, 0.9329, 0.5576, 0.9329, 0.5576, 0.9329, 0.5576, 0.9329, 0.5576, 0.9329, 0.5576, 0.9329, 0.5576, 0.9329, 0.5576, 0.9329, 0.5576, 0.9329, 0.5576, 0.9329, 0.5576, 0.9329, 0.5576, 0.9329, 0.5576, 0.9329, 0.5576, 0.9329, 0.5576, 0.9329, 0.5576, 0.9329, 0.5576, 0.9329, 0.5576, 0.9329, 0.5576, 0.9329, 0.5576, 0.9329, 0.5576, 0.9329, 0.5576, 0.9329, 0.5576, 0.9329, 0.5576, 0.9329, 0.5576, 0.9329, 0.5576, 0.9329, 0.5576, 0.9329, 0.5576, 0.9329, 0.5576, 0.9329, 0.5576, 0.9329, 0.5576, 0.9329, 0.5576, 0.9329, 0.5576, 0.9329, 0.5576, 0.9329, 0.5576, 0.9329, 0.5576, 0.9329, 0.5576, 0.9329, 0.5576, 0.9329, 0.5576, 0.9329, 0.5576, 0.9329, 0.5576, 0.9329, 0.5576, 0.9329, 0.5576, 0.9329, 0.5576, 0.9329, 0.5576, 0.9329, 0.5576, 0.9329, 0.5576, 0.9329, 0.5576, 0.9329, 0.5576, 0.9329, 0.5576, 0.9329, 0.5576, 0.9329, 0.5576, 0.9329, 0.5576, 0.9329, 0.5576, 0.9329, 0.5576, 0.9329, 0.5576, 0.9329, 0.5576, 0.9329, 0.5576, 0.9329, 0.5576, 0.9329, 0.5576, 0.9329, 0.5576, 0.9329, 0.5576, 0.9329, 0.5576, 0.9329, 0.5576, 0.9329, 0.5576, 0.9329, 0.5576, 0.9329, 0.5576, 0.9329, 0.5576, 0.9329, 0.5576, 0.9329, 0.5576, 0.9329, 0.5576, 0.9329, 0.5576, 0.9329, 0.5576, 0.9329, 0.5576, 0.9329, 0.5576, 0.9329, 0.5576, 0.9329, 0.5576, 0.9329, 0.5576, 0.9329, 0.5576, 0.9329, 0.5576, 0.9329, 0.5576, 0.9329, 0.5576, 0.9329, 0.5576, 0.9329, 0.5576, 0.9329, 0.5576, 0.9329, 0.5576, 0.9329, 0.5576, 0.9329, 0.5576, 0.9329, 0.5576, 0.9329, 0.5576, 0.9329, 0.5576, 0.9329, 0.5576, 0.9329, 0.5576, 0.9329, 0.5576, 0.9329, 0.5576, 0.9329, 0.5576, 0.9329, 0.5576, 0.9329, 0.5576, 0.9329, 0.5576, 0.9329, 0.5576, 0.9329, 0.5576, 0.9329, 0.0, 0.0, 0.0, 0.0, 0.0, 0.0, 0.0, 0.0, 0.0, 0.0, 0.0, 0.0, 0.0, 0.0, 0.0, 0.0])
me_circle.materials.append(mat_material)
me_circle.use_remesh_fix_poles = True
me_circle.use_remesh_preserve_attributes = False
me_circle.update()

# ---- objects
ob_tree1 = bpy.data.objects.new('Tree1', me_circle)

# ---- transforms, parenting, visibility, modifiers, constraints
ob_tree1.location = (0.0, 0.0, 0.0)
ob_tree1.lineart.crease_threshold = 0.0

# ---- collection membership
col_collection.objects.link(ob_tree1)

# ---- scene / render settings (as saved in the file)
scene.frame_start = 1; scene.frame_end = 250; scene.frame_set(1)
scene.render.engine = 'BLENDER_EEVEE_NEXT'
scene.cycles.use_denoising = False
scene.cycles.samples = 128
scene.cycles.sampling_pattern = 'TABULATED_SOBOL'
scene.cycles.use_adaptive_sampling = False
scene.cycles.use_light_tree = False
scene.view_settings.view_transform = 'Filmic'
bpy.context.view_layer.update()

# ---- added for rendering (the .blend has no active camera and no usable light): camera, sun
cam_auto = bpy.data.cameras.new('AutoCamera')
cam_auto.lens = 50.0
cam_auto.sensor_width = 36.0
cam_auto.clip_end = 1000.0
ob_auto_camera = bpy.data.objects.new('AutoCamera', cam_auto)
scene.collection.objects.link(ob_auto_camera)
ob_auto_camera.location = (2.41746, -1.74171, 1.96335)
ob_auto_camera.rotation_euler = (1.09748, -7.21219e-08, 0.694738)
scene.camera = ob_auto_camera
light_auto_sun = bpy.data.lights.new('AutoSun', 'SUN')
light_auto_sun.energy = 3.0
light_auto_sun.angle = 0.0523599
ob_auto_sun = bpy.data.objects.new('AutoSun', light_auto_sun)
scene.collection.objects.link(ob_auto_sun)
ob_auto_sun.rotation_euler = (0.872665, 0.174533, 0.523599)
bpy.context.view_layer.update()
